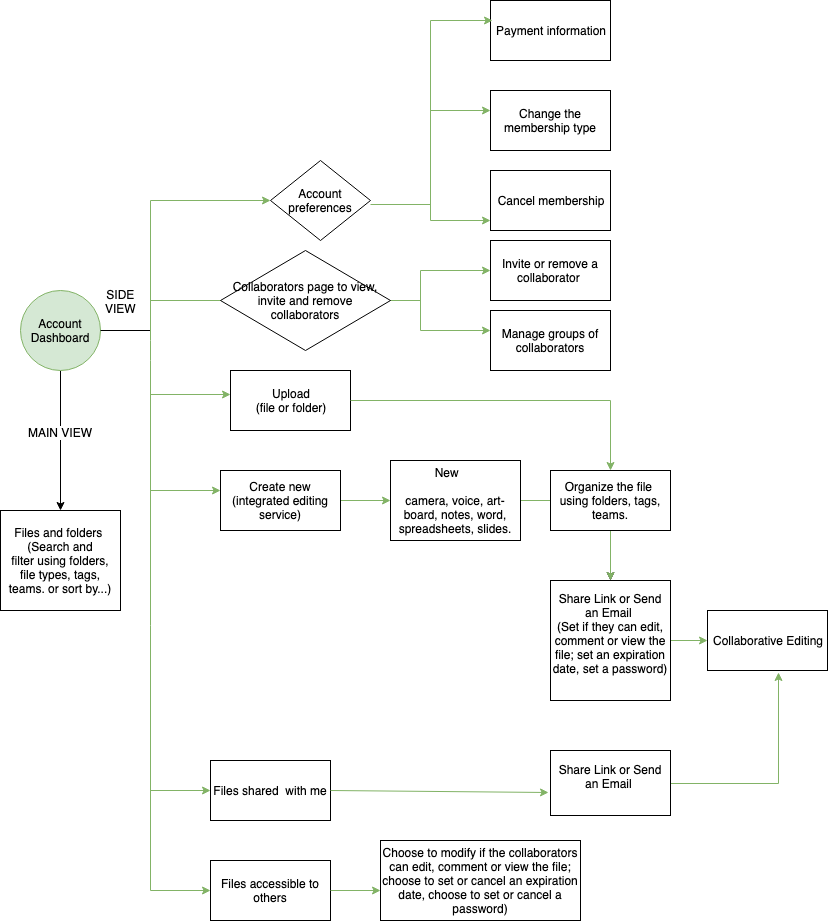

The diagram above was exported from draw.io. Its source (the exported page's mxGraphModel, read from the mxfile embedded in the PNG):
<mxGraphModel dx="916" dy="1688" grid="1" gridSize="10" guides="1" tooltips="1" connect="1" arrows="1" fold="1" page="1" pageScale="1" pageWidth="827" pageHeight="1169" math="0" shadow="0">
  <root>
    <mxCell id="0" />
    <mxCell id="1" parent="0" />
    <mxCell id="47" style="edgeStyle=orthogonalEdgeStyle;rounded=0;html=1;exitX=0.5;exitY=1;jettySize=auto;orthogonalLoop=1;" parent="1" source="2" target="48" edge="1">
      <mxGeometry relative="1" as="geometry">
        <mxPoint x="60" y="420" as="targetPoint" />
      </mxGeometry>
    </mxCell>
    <mxCell id="49" value="MAIN VIEW" style="text;html=1;resizable=0;points=[];align=center;verticalAlign=middle;labelBackgroundColor=#ffffff;" parent="47" vertex="1" connectable="0">
      <mxGeometry x="-0.1286" y="-1" relative="1" as="geometry">
        <mxPoint as="offset" />
      </mxGeometry>
    </mxCell>
    <mxCell id="2" value="Account Dashboard" style="ellipse;whiteSpace=wrap;html=1;aspect=fixed;fillColor=#d5e8d4;strokeColor=#82b366;" parent="1" vertex="1">
      <mxGeometry x="20" y="170" width="80" height="80" as="geometry" />
    </mxCell>
    <mxCell id="11" value="" style="endArrow=none;html=1;exitX=1;exitY=0.5;" parent="1" source="2" edge="1">
      <mxGeometry width="50" height="50" relative="1" as="geometry">
        <mxPoint x="100" y="240" as="sourcePoint" />
        <mxPoint x="150" y="210" as="targetPoint" />
      </mxGeometry>
    </mxCell>
    <mxCell id="50" value="SIDE&lt;br&gt;VIEW&lt;br&gt;" style="text;html=1;resizable=0;points=[];align=center;verticalAlign=middle;labelBackgroundColor=#ffffff;" parent="11" vertex="1" connectable="0">
      <mxGeometry x="-0.16" relative="1" as="geometry">
        <mxPoint x="-1" y="-30" as="offset" />
      </mxGeometry>
    </mxCell>
    <mxCell id="15" value="" style="endArrow=none;html=1;fillColor=#d5e8d4;strokeColor=#82b366;" parent="1" edge="1">
      <mxGeometry width="50" height="50" relative="1" as="geometry">
        <mxPoint x="150" y="770" as="sourcePoint" />
        <mxPoint x="150" y="80" as="targetPoint" />
        <Array as="points">
          <mxPoint x="150" y="230" />
        </Array>
      </mxGeometry>
    </mxCell>
    <mxCell id="18" value="" style="endArrow=classic;html=1;entryX=0;entryY=0.5;fillColor=#d5e8d4;strokeColor=#82b366;" parent="1" target="75" edge="1">
      <mxGeometry width="50" height="50" relative="1" as="geometry">
        <mxPoint x="150" y="80" as="sourcePoint" />
        <mxPoint x="200" y="-110" as="targetPoint" />
      </mxGeometry>
    </mxCell>
    <mxCell id="19" value="" style="endArrow=classic;html=1;entryX=0;entryY=0.5;fillColor=#d5e8d4;strokeColor=#82b366;" parent="1" edge="1">
      <mxGeometry width="50" height="50" relative="1" as="geometry">
        <mxPoint x="150" y="180" as="sourcePoint" />
        <mxPoint x="250" y="180" as="targetPoint" />
      </mxGeometry>
    </mxCell>
    <mxCell id="39" style="edgeStyle=orthogonalEdgeStyle;rounded=0;html=1;entryX=0.5;entryY=0;jettySize=auto;orthogonalLoop=1;" parent="1" source="40" target="34" edge="1">
      <mxGeometry relative="1" as="geometry" />
    </mxCell>
    <mxCell id="20" value="Upload&lt;br&gt;(file or folder)&lt;br&gt;" style="rounded=0;whiteSpace=wrap;html=1;" parent="1" vertex="1">
      <mxGeometry x="230" y="250" width="120" height="60" as="geometry" />
    </mxCell>
    <mxCell id="21" value="" style="endArrow=classic;html=1;entryX=0;entryY=0.4;entryPerimeter=0;fillColor=#d5e8d4;strokeColor=#82b366;" parent="1" target="20" edge="1">
      <mxGeometry width="50" height="50" relative="1" as="geometry">
        <mxPoint x="150" y="274" as="sourcePoint" />
        <mxPoint x="260" y="250" as="targetPoint" />
      </mxGeometry>
    </mxCell>
    <mxCell id="31" value="" style="edgeStyle=orthogonalEdgeStyle;rounded=0;html=1;jettySize=auto;orthogonalLoop=1;fillColor=#d5e8d4;strokeColor=#82b366;" parent="1" source="22" target="30" edge="1">
      <mxGeometry relative="1" as="geometry" />
    </mxCell>
    <mxCell id="22" value="Create new&lt;br&gt;(integrated editing service)&lt;br&gt;" style="rounded=0;whiteSpace=wrap;html=1;" parent="1" vertex="1">
      <mxGeometry x="220" y="350" width="120" height="60" as="geometry" />
    </mxCell>
    <mxCell id="33" style="edgeStyle=orthogonalEdgeStyle;rounded=0;html=1;jettySize=auto;orthogonalLoop=1;fillColor=#d5e8d4;strokeColor=#82b366;" parent="1" source="30" target="34" edge="1">
      <mxGeometry relative="1" as="geometry">
        <mxPoint x="650" y="380" as="targetPoint" />
      </mxGeometry>
    </mxCell>
    <mxCell id="30" value="&lt;span&gt;New&amp;nbsp; &amp;nbsp; &amp;nbsp;&lt;br&gt;&lt;br&gt;camera, voice, art-board, notes, word, spreadsheets, slides.&lt;/span&gt;&lt;br&gt;" style="rounded=0;whiteSpace=wrap;html=1;" parent="1" vertex="1">
      <mxGeometry x="390" y="340" width="130" height="80" as="geometry" />
    </mxCell>
    <mxCell id="23" value="" style="endArrow=classic;html=1;entryX=0;entryY=0.333;entryPerimeter=0;fillColor=#d5e8d4;strokeColor=#82b366;" parent="1" target="22" edge="1">
      <mxGeometry width="50" height="50" relative="1" as="geometry">
        <mxPoint x="150" y="370" as="sourcePoint" />
        <mxPoint x="210" y="350" as="targetPoint" />
      </mxGeometry>
    </mxCell>
    <mxCell id="26" value="Files shared&amp;nbsp; with me" style="rounded=0;whiteSpace=wrap;html=1;" parent="1" vertex="1">
      <mxGeometry x="210" y="640" width="120" height="60" as="geometry" />
    </mxCell>
    <mxCell id="32" value="Files accessible to others" style="rounded=0;whiteSpace=wrap;html=1;" parent="1" vertex="1">
      <mxGeometry x="210" y="740" width="120" height="60" as="geometry" />
    </mxCell>
    <mxCell id="37" style="edgeStyle=orthogonalEdgeStyle;rounded=0;html=1;exitX=1;exitY=0.5;jettySize=auto;orthogonalLoop=1;fillColor=#d5e8d4;strokeColor=#82b366;" parent="1" source="34" target="38" edge="1">
      <mxGeometry relative="1" as="geometry">
        <mxPoint x="680" y="380" as="targetPoint" />
      </mxGeometry>
    </mxCell>
    <mxCell id="34" value="Share Link or Send an Email&amp;nbsp;&lt;br&gt;(Set if they can edit, comment or view the file; set an expiration date, set a password)&lt;br&gt;&lt;br&gt;" style="rounded=0;whiteSpace=wrap;html=1;" parent="1" vertex="1">
      <mxGeometry x="550" y="460" width="120" height="120" as="geometry" />
    </mxCell>
    <mxCell id="38" value="Collaborative Editing" style="rounded=0;whiteSpace=wrap;html=1;" parent="1" vertex="1">
      <mxGeometry x="707" y="490" width="120" height="60" as="geometry" />
    </mxCell>
    <mxCell id="40" value="&lt;span&gt;Organize the file&amp;nbsp; using folders, tags, teams.&lt;/span&gt;" style="rounded=0;whiteSpace=wrap;html=1;" parent="1" vertex="1">
      <mxGeometry x="550" y="350" width="120" height="60" as="geometry" />
    </mxCell>
    <mxCell id="41" style="edgeStyle=orthogonalEdgeStyle;rounded=0;html=1;entryX=0.5;entryY=0;jettySize=auto;orthogonalLoop=1;fillColor=#d5e8d4;strokeColor=#82b366;" parent="1" source="20" target="40" edge="1">
      <mxGeometry relative="1" as="geometry">
        <mxPoint x="350" y="280" as="sourcePoint" />
        <mxPoint x="610" y="430" as="targetPoint" />
      </mxGeometry>
    </mxCell>
    <mxCell id="48" value="Files and folders&amp;nbsp;&lt;br&gt;(Search and filter&lt;span&gt;&amp;nbsp;using folders, file types, tags, teams. or sort by...)&lt;/span&gt;&lt;br&gt;" style="rounded=0;whiteSpace=wrap;html=1;" parent="1" vertex="1">
      <mxGeometry y="390" width="120" height="100" as="geometry" />
    </mxCell>
    <mxCell id="52" value="" style="endArrow=classic;html=1;entryX=0;entryY=0.5;fillColor=#d5e8d4;strokeColor=#82b366;" parent="1" target="26" edge="1">
      <mxGeometry width="50" height="50" relative="1" as="geometry">
        <mxPoint x="150" y="670" as="sourcePoint" />
        <mxPoint x="220" y="640" as="targetPoint" />
      </mxGeometry>
    </mxCell>
    <mxCell id="55" style="edgeStyle=orthogonalEdgeStyle;rounded=0;html=1;entryX=0.592;entryY=1.033;entryPerimeter=0;jettySize=auto;orthogonalLoop=1;fillColor=#d5e8d4;strokeColor=#82b366;" parent="1" source="53" target="38" edge="1">
      <mxGeometry relative="1" as="geometry" />
    </mxCell>
    <mxCell id="53" value="Share Link or Send an Email&amp;nbsp;&lt;br&gt;&lt;br&gt;" style="rounded=0;whiteSpace=wrap;html=1;" parent="1" vertex="1">
      <mxGeometry x="550" y="630" width="120" height="65" as="geometry" />
    </mxCell>
    <mxCell id="54" value="" style="endArrow=classic;html=1;exitX=1;exitY=0.5;fillColor=#d5e8d4;strokeColor=#82b366;" parent="1" source="26" edge="1">
      <mxGeometry width="50" height="50" relative="1" as="geometry">
        <mxPoint x="340" y="690" as="sourcePoint" />
        <mxPoint x="548" y="672" as="targetPoint" />
      </mxGeometry>
    </mxCell>
    <mxCell id="56" value="" style="endArrow=none;html=1;exitX=1;exitY=0.5;fillColor=#d5e8d4;strokeColor=#82b366;" parent="1" edge="1">
      <mxGeometry width="50" height="50" relative="1" as="geometry">
        <mxPoint x="370" y="180" as="sourcePoint" />
        <mxPoint x="420" y="180" as="targetPoint" />
      </mxGeometry>
    </mxCell>
    <mxCell id="57" value="" style="endArrow=none;html=1;fillColor=#d5e8d4;strokeColor=#82b366;" parent="1" edge="1">
      <mxGeometry width="50" height="50" relative="1" as="geometry">
        <mxPoint x="420" y="210" as="sourcePoint" />
        <mxPoint x="420" y="150" as="targetPoint" />
      </mxGeometry>
    </mxCell>
    <mxCell id="58" value="" style="endArrow=classic;html=1;fillColor=#d5e8d4;strokeColor=#82b366;" parent="1" edge="1">
      <mxGeometry width="50" height="50" relative="1" as="geometry">
        <mxPoint x="420" y="150" as="sourcePoint" />
        <mxPoint x="490" y="150" as="targetPoint" />
      </mxGeometry>
    </mxCell>
    <mxCell id="59" value="" style="endArrow=classic;html=1;fillColor=#d5e8d4;strokeColor=#82b366;" parent="1" edge="1">
      <mxGeometry width="50" height="50" relative="1" as="geometry">
        <mxPoint x="420" y="210" as="sourcePoint" />
        <mxPoint x="490" y="210" as="targetPoint" />
      </mxGeometry>
    </mxCell>
    <mxCell id="60" value="Invite or remove a collaborator&amp;nbsp;" style="rounded=0;whiteSpace=wrap;html=1;" parent="1" vertex="1">
      <mxGeometry x="490" y="120" width="120" height="60" as="geometry" />
    </mxCell>
    <mxCell id="61" value="Manage groups of collaborators" style="rounded=0;whiteSpace=wrap;html=1;" parent="1" vertex="1">
      <mxGeometry x="490" y="190" width="120" height="60" as="geometry" />
    </mxCell>
    <mxCell id="62" value="" style="endArrow=none;html=1;fillColor=#d5e8d4;strokeColor=#82b366;" parent="1" edge="1">
      <mxGeometry width="50" height="50" relative="1" as="geometry">
        <mxPoint x="370" y="84" as="sourcePoint" />
        <mxPoint x="430" y="84" as="targetPoint" />
      </mxGeometry>
    </mxCell>
    <mxCell id="63" value="" style="endArrow=none;html=1;fillColor=#d5e8d4;strokeColor=#82b366;" parent="1" edge="1">
      <mxGeometry width="50" height="50" relative="1" as="geometry">
        <mxPoint x="430" y="100" as="sourcePoint" />
        <mxPoint x="430" y="-100" as="targetPoint" />
      </mxGeometry>
    </mxCell>
    <mxCell id="64" value="" style="endArrow=classic;html=1;fillColor=#d5e8d4;strokeColor=#82b366;" parent="1" edge="1">
      <mxGeometry width="50" height="50" relative="1" as="geometry">
        <mxPoint x="430" y="-10" as="sourcePoint" />
        <mxPoint x="490" y="-10" as="targetPoint" />
      </mxGeometry>
    </mxCell>
    <mxCell id="65" value="Change the membership type" style="rounded=0;whiteSpace=wrap;html=1;" parent="1" vertex="1">
      <mxGeometry x="490" y="-30" width="120" height="60" as="geometry" />
    </mxCell>
    <mxCell id="66" value="Cancel membership" style="rounded=0;whiteSpace=wrap;html=1;" parent="1" vertex="1">
      <mxGeometry x="490" y="50" width="120" height="60" as="geometry" />
    </mxCell>
    <mxCell id="67" value="" style="endArrow=classic;html=1;entryX=0;entryY=0.833;entryPerimeter=0;fillColor=#d5e8d4;strokeColor=#82b366;" parent="1" target="66" edge="1">
      <mxGeometry width="50" height="50" relative="1" as="geometry">
        <mxPoint x="430" y="100" as="sourcePoint" />
        <mxPoint x="480" y="70" as="targetPoint" />
      </mxGeometry>
    </mxCell>
    <mxCell id="68" value="Payment information" style="rounded=0;whiteSpace=wrap;html=1;" parent="1" vertex="1">
      <mxGeometry x="490" y="-120" width="120" height="60" as="geometry" />
    </mxCell>
    <mxCell id="69" value="" style="endArrow=classic;html=1;fillColor=#d5e8d4;strokeColor=#82b366;" parent="1" edge="1">
      <mxGeometry width="50" height="50" relative="1" as="geometry">
        <mxPoint x="430" y="-100" as="sourcePoint" />
        <mxPoint x="492" y="-100" as="targetPoint" />
      </mxGeometry>
    </mxCell>
    <mxCell id="72" value="" style="endArrow=classic;html=1;entryX=0;entryY=0.5;fillColor=#d5e8d4;strokeColor=#82b366;" parent="1" target="32" edge="1">
      <mxGeometry width="50" height="50" relative="1" as="geometry">
        <mxPoint x="150" y="770" as="sourcePoint" />
        <mxPoint x="200" y="750" as="targetPoint" />
      </mxGeometry>
    </mxCell>
    <mxCell id="73" value="" style="endArrow=classic;html=1;exitX=1;exitY=0.5;fillColor=#d5e8d4;strokeColor=#82b366;" parent="1" source="32" edge="1">
      <mxGeometry width="50" height="50" relative="1" as="geometry">
        <mxPoint x="330" y="800" as="sourcePoint" />
        <mxPoint x="380" y="770" as="targetPoint" />
      </mxGeometry>
    </mxCell>
    <mxCell id="74" value="&lt;span&gt;Choose to modify if the collaborators can edit, comment or view the file; choose to set or cancel an expiration date, choose to set or cancel a password)&lt;/span&gt;&lt;br&gt;" style="rounded=0;whiteSpace=wrap;html=1;" parent="1" vertex="1">
      <mxGeometry x="380" y="720" width="200" height="80" as="geometry" />
    </mxCell>
    <mxCell id="75" value="Account preferences" style="rhombus;whiteSpace=wrap;html=1;" parent="1" vertex="1">
      <mxGeometry x="270" y="40" width="100" height="80" as="geometry" />
    </mxCell>
    <mxCell id="77" value="&lt;span&gt;Collaborators page to view, invite and remove collaborators&lt;/span&gt;" style="rhombus;whiteSpace=wrap;html=1;" parent="1" vertex="1">
      <mxGeometry x="220" y="130" width="170" height="100" as="geometry" />
    </mxCell>
  </root>
</mxGraphModel>